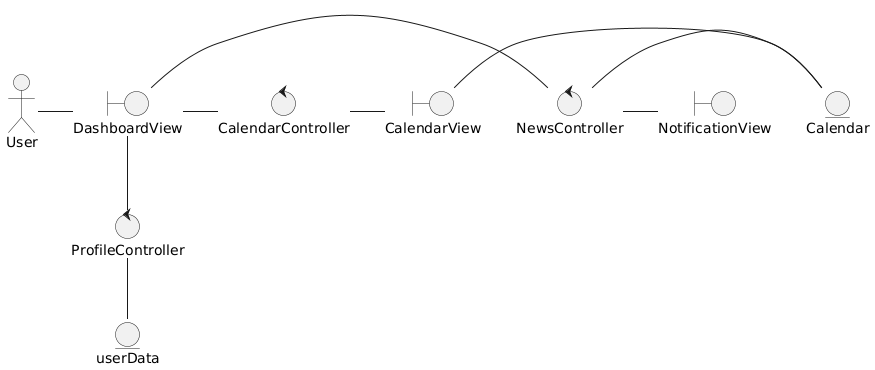

The diagram above was rendered by PlantUML. Its source (embedded in the PNG):
@startuml
actor User
boundary DashboardView
boundary CalendarView
boundary NotificationView
control NewsController
control ProfileController
control CalendarController
control NewsController
entity userData
entity Calendar

User - DashboardView
DashboardView -- ProfileController
ProfileController -- userData
NewsController - Calendar

DashboardView - CalendarController
CalendarController - CalendarView
CalendarView - Calendar
DashboardView - NewsController
NewsController - NotificationView
@enduml